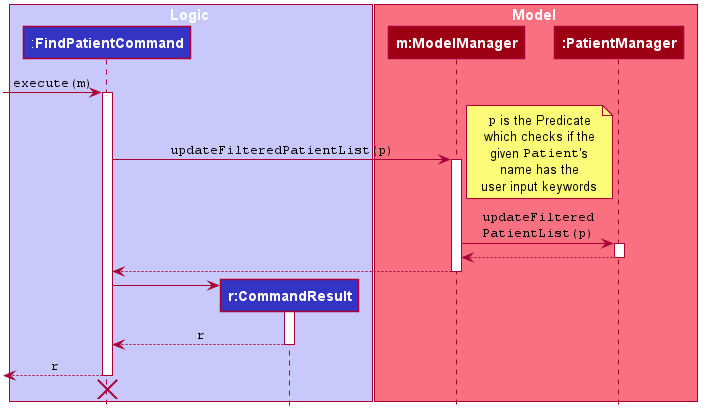

The diagram above was rendered by PlantUML. Its source (embedded in the PNG):
@startuml








skinparam BackgroundColor #FFFFFFF

skinparam Shadowing false

skinparam Class {
    BorderThickness 1
        BorderColor MAIN_DARK_COLOR
        BackgroundColor MAIN_MEDIUM_COLOR
        AttributeFontColor MAIN_MEDIUM_DARK_COLOR
        AttributeIconSize 0
        StereotypeFontColor MAIN_DARK_COLOR
        StereotypeFontStyle normal
        FontName Arial
}

skinparam Object {
    BorderThickness 2
    BorderColor MAIN_DARK_COLOR
    BackgroundColor MAIN_LIGHT_COLOR
    AttributeFontColor MAIN_MEDIUM_DARK_COLOR
    AttributeIconSize 0
    StereotypeFontColor MAIN_DARK_COLOR
    StereotypeFontStyle normal
    FontName Arial
}

skinparam Actor {
    BorderColor #000000
    Color #000000
    FontName Arial
}

skinparam Sequence {
    MessageAlign center
    BoxFontSize 15
    BoxPadding 0
    BoxFontColor #FFFFFF
    FontName Arial
}

skinparam Participant {
    FontColor #FFFFFFF
    Padding 20
}

skinparam MinClassWidth 50
skinparam ParticipantPadding 10
skinparam Shadowing false
skinparam DefaultTextAlignment center
skinparam packageStyle Rectangle

hide footbox
hide circle

box Logic #C8C8FA
participant ":**FindPatientCommand**" as FindPatientCommand #3333C4
participant "**r:CommandResult**" as CommandResult #3333C4
end box

box Model #F97181
participant "**m:ModelManager**" as ModelManager #9D0012
participant "**:PatientManager**" as PatientManager #9D0012
end box

[-> FindPatientCommand : ""execute(m)""
activate FindPatientCommand

FindPatientCommand -> ModelManager : ""updateFilteredPatientList(p)""
activate ModelManager

note right
""p"" is the Predicate
which checks if the
given ""Patient""'s
name has the
user input keywords
end note

ModelManager -> PatientManager : ""updateFiltered""\n""PatientList(p)""
activate PatientManager

PatientManager --> ModelManager
deactivate PatientManager

ModelManager --> FindPatientCommand
deactivate

create CommandResult
FindPatientCommand -> CommandResult
activate CommandResult

CommandResult --> FindPatientCommand : ""r""
deactivate CommandResult

[<-- FindPatientCommand : ""r""
deactivate FindPatientCommand

FindPatientCommand -[hidden]> CommandResult
destroy FindPatientCommand

@enduml